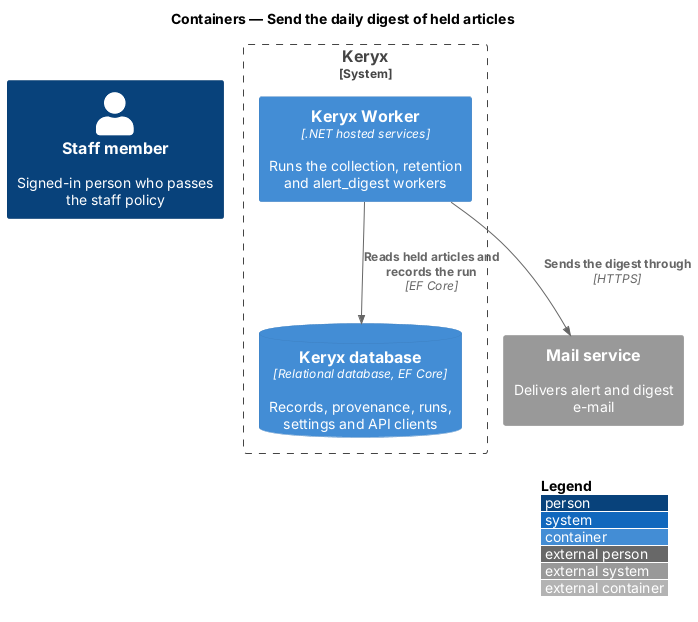

The diagram above was rendered by PlantUML. Its source (embedded in the PNG):
@startuml
!include <C4/C4_Container>
LAYOUT_WITH_LEGEND()
title Containers — Send the daily digest of held articles

Person(staff, "Staff member", "Signed-in person who passes the staff policy")
System_Boundary(keryx, "Keryx") {
  Container(worker, "Keryx Worker", ".NET hosted services", "Runs the collection, retention and alert_digest workers")
  ContainerDb(db, "Keryx database", "Relational database, EF Core", "Records, provenance, runs, settings and API clients")
}
System_Ext(mail, "Mail service", "Delivers alert and digest e-mail")

Rel(worker, db, "Reads held articles and records the run", "EF Core")
Rel(worker, mail, "Sends the digest through", "HTTPS")
@enduml